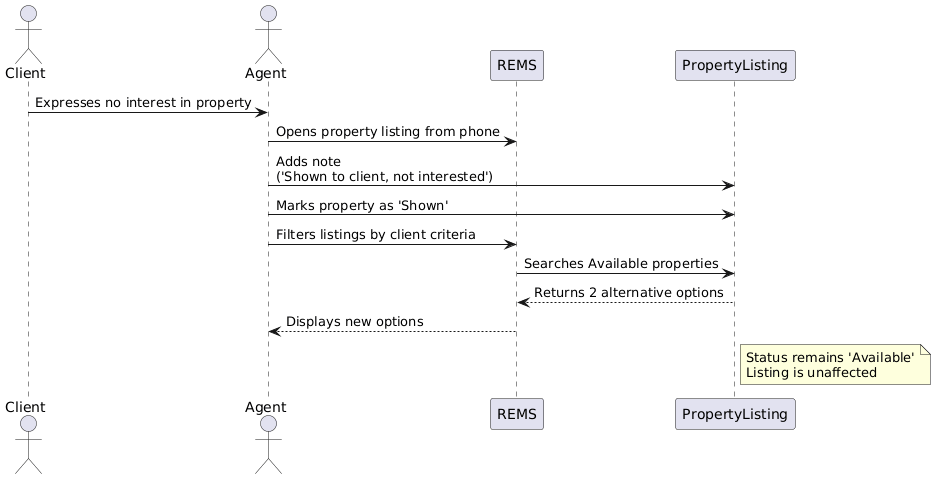

The diagram above was rendered by PlantUML. Its source (embedded in the PNG):
@startuml
actor Client
actor Agent
participant REMS
participant PropertyListing

Client -> Agent : Expresses no interest in property
Agent -> REMS : Opens property listing from phone
Agent -> PropertyListing : Adds note\n('Shown to client, not interested')
Agent -> PropertyListing : Marks property as 'Shown'
Agent -> REMS : Filters listings by client criteria
REMS -> PropertyListing : Searches Available properties
PropertyListing --> REMS : Returns 2 alternative options
REMS --> Agent : Displays new options

note right of PropertyListing
  Status remains 'Available'
  Listing is unaffected
end note
@enduml